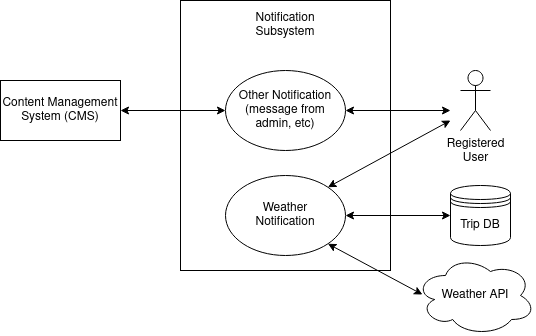

The diagram above was exported from draw.io. Its source (the exported page's mxGraphModel, read from the mxfile embedded in the PNG):
<mxGraphModel dx="820" dy="410" grid="1" gridSize="10" guides="1" tooltips="1" connect="1" arrows="1" fold="1" page="1" pageScale="1" pageWidth="827" pageHeight="1169" math="0" shadow="0">
  <root>
    <mxCell id="0" />
    <mxCell id="1" parent="0" />
    <mxCell id="M7PbGmiRplPailcgWdCi-1" value="&lt;div&gt;&lt;br&gt;&lt;/div&gt;" style="rounded=0;whiteSpace=wrap;html=1;" parent="1" vertex="1">
      <mxGeometry x="320" y="40" width="210" height="270" as="geometry" />
    </mxCell>
    <mxCell id="M7PbGmiRplPailcgWdCi-2" value="&lt;div&gt;Weather &lt;br&gt;&lt;/div&gt;&lt;div&gt;Notification&lt;br&gt;&lt;/div&gt;" style="ellipse;whiteSpace=wrap;html=1;" parent="1" vertex="1">
      <mxGeometry x="365" y="215" width="120" height="80" as="geometry" />
    </mxCell>
    <mxCell id="M7PbGmiRplPailcgWdCi-3" value="Notification Subsystem" style="text;html=1;strokeColor=none;fillColor=none;align=center;verticalAlign=middle;whiteSpace=wrap;rounded=0;" parent="1" vertex="1">
      <mxGeometry x="395" y="50" width="60" height="30" as="geometry" />
    </mxCell>
    <mxCell id="M7PbGmiRplPailcgWdCi-4" value="&lt;div&gt;Registered &lt;br&gt;&lt;/div&gt;&lt;div&gt;User&lt;/div&gt;" style="shape=umlActor;verticalLabelPosition=bottom;verticalAlign=top;html=1;outlineConnect=0;" parent="1" vertex="1">
      <mxGeometry x="600" y="110" width="30" height="60" as="geometry" />
    </mxCell>
    <mxCell id="M7PbGmiRplPailcgWdCi-5" value="Trip DB" style="shape=datastore;whiteSpace=wrap;html=1;" parent="1" vertex="1">
      <mxGeometry x="590" y="225" width="60" height="60" as="geometry" />
    </mxCell>
    <mxCell id="M7PbGmiRplPailcgWdCi-7" value="Weather API" style="ellipse;shape=cloud;whiteSpace=wrap;html=1;" parent="1" vertex="1">
      <mxGeometry x="555" y="295" width="120" height="80" as="geometry" />
    </mxCell>
    <mxCell id="M7PbGmiRplPailcgWdCi-9" value="" style="endArrow=classic;startArrow=classic;html=1;rounded=0;entryX=0;entryY=0.5;entryDx=0;entryDy=0;" parent="1" source="M7PbGmiRplPailcgWdCi-2" target="M7PbGmiRplPailcgWdCi-5" edge="1">
      <mxGeometry width="50" height="50" relative="1" as="geometry">
        <mxPoint x="390" y="270" as="sourcePoint" />
        <mxPoint x="440" y="220" as="targetPoint" />
      </mxGeometry>
    </mxCell>
    <mxCell id="M7PbGmiRplPailcgWdCi-10" value="" style="endArrow=classic;startArrow=classic;html=1;rounded=0;entryX=0.058;entryY=0.488;entryDx=0;entryDy=0;entryPerimeter=0;exitX=1;exitY=1;exitDx=0;exitDy=0;" parent="1" source="M7PbGmiRplPailcgWdCi-2" target="M7PbGmiRplPailcgWdCi-7" edge="1">
      <mxGeometry width="50" height="50" relative="1" as="geometry">
        <mxPoint x="390" y="270" as="sourcePoint" />
        <mxPoint x="440" y="220" as="targetPoint" />
      </mxGeometry>
    </mxCell>
    <mxCell id="M7PbGmiRplPailcgWdCi-11" value="&lt;div&gt;Content Management &lt;br&gt;&lt;/div&gt;&lt;div&gt;System (CMS)&lt;br&gt;&lt;/div&gt;" style="rounded=0;whiteSpace=wrap;html=1;" parent="1" vertex="1">
      <mxGeometry x="140" y="120" width="120" height="60" as="geometry" />
    </mxCell>
    <mxCell id="M7PbGmiRplPailcgWdCi-12" value="" style="endArrow=classic;startArrow=classic;html=1;rounded=0;exitX=1;exitY=0.5;exitDx=0;exitDy=0;" parent="1" source="M7PbGmiRplPailcgWdCi-13" edge="1">
      <mxGeometry width="50" height="50" relative="1" as="geometry">
        <mxPoint x="390" y="270" as="sourcePoint" />
        <mxPoint x="590" y="150" as="targetPoint" />
      </mxGeometry>
    </mxCell>
    <mxCell id="M7PbGmiRplPailcgWdCi-13" value="&lt;div&gt;Other Notification&lt;/div&gt;&lt;div&gt;(message from&lt;/div&gt;&lt;div&gt;admin, etc)&lt;br&gt;&lt;/div&gt;" style="ellipse;whiteSpace=wrap;html=1;" parent="1" vertex="1">
      <mxGeometry x="365" y="110" width="120" height="80" as="geometry" />
    </mxCell>
    <mxCell id="M7PbGmiRplPailcgWdCi-14" value="" style="endArrow=classic;startArrow=classic;html=1;rounded=0;entryX=0;entryY=0.5;entryDx=0;entryDy=0;" parent="1" target="M7PbGmiRplPailcgWdCi-13" edge="1" source="M7PbGmiRplPailcgWdCi-11">
      <mxGeometry width="50" height="50" relative="1" as="geometry">
        <mxPoint x="210" y="180" as="sourcePoint" />
        <mxPoint x="440" y="220" as="targetPoint" />
      </mxGeometry>
    </mxCell>
    <mxCell id="8G7Tqik9daq6R7esxn0X-1" value="" style="endArrow=classic;startArrow=classic;html=1;rounded=0;exitX=1;exitY=0;exitDx=0;exitDy=0;" edge="1" parent="1" source="M7PbGmiRplPailcgWdCi-2">
      <mxGeometry width="50" height="50" relative="1" as="geometry">
        <mxPoint x="390" y="250" as="sourcePoint" />
        <mxPoint x="590" y="160" as="targetPoint" />
      </mxGeometry>
    </mxCell>
  </root>
</mxGraphModel>